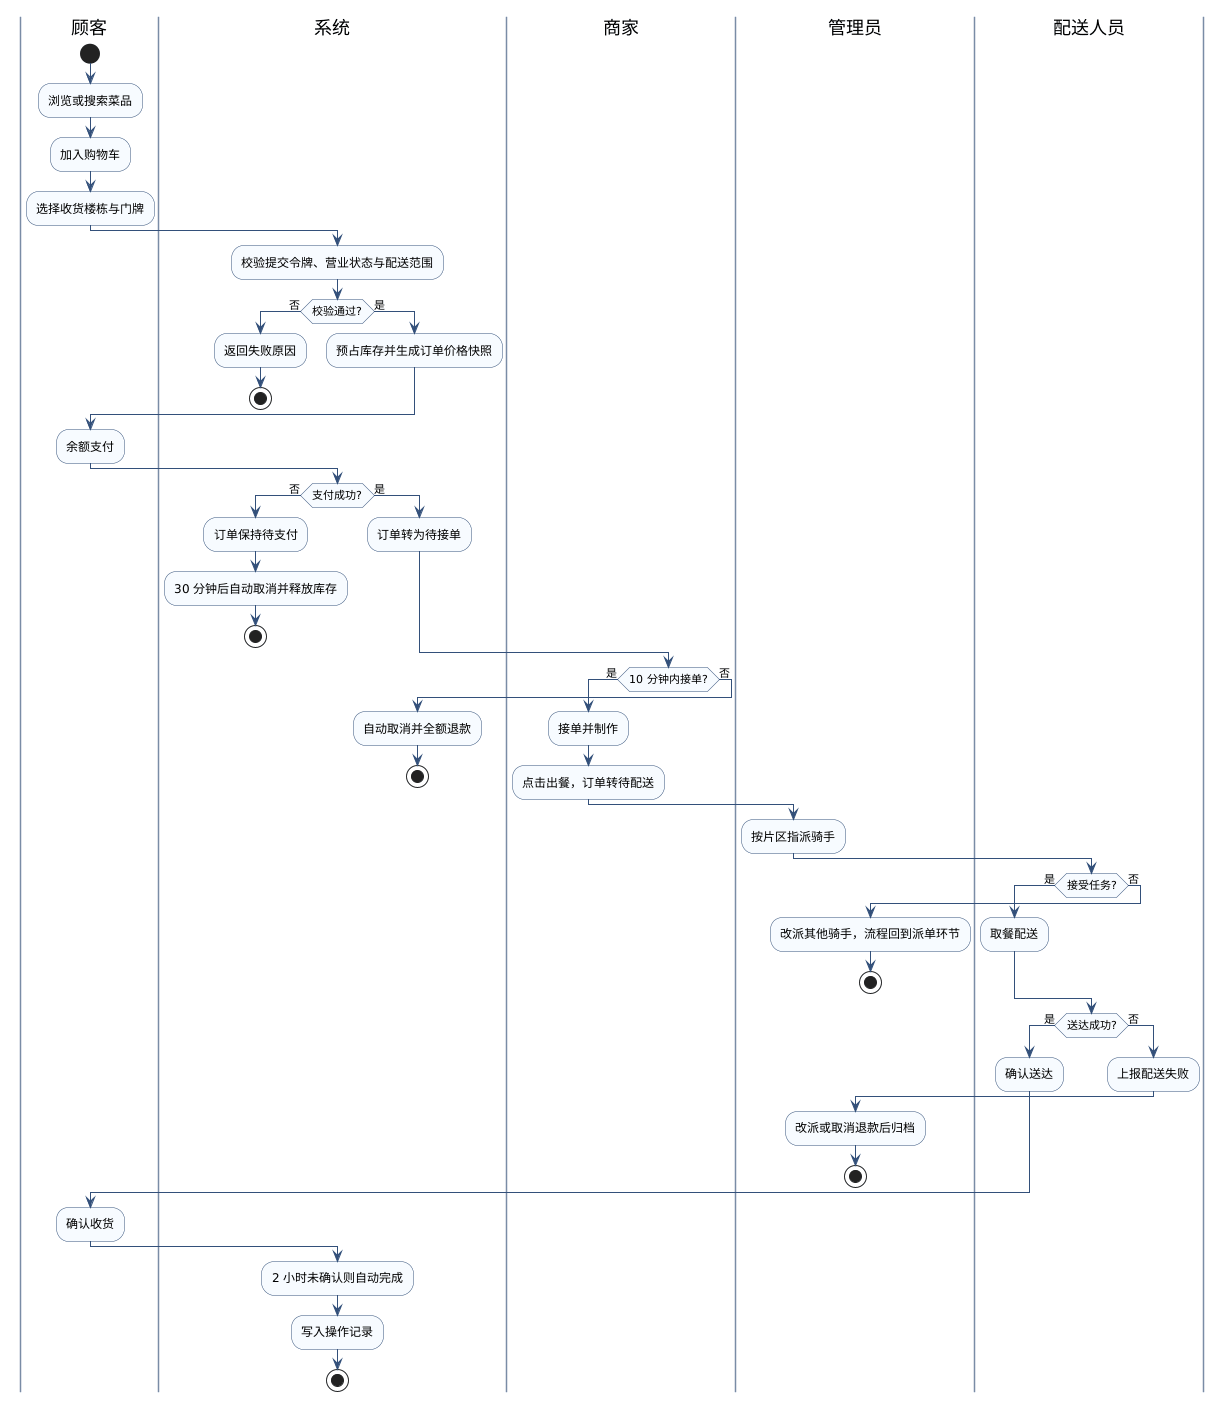

The diagram above was rendered by PlantUML. Its source (embedded in the PNG):
@startuml UML活动图
skinparam backgroundColor #FFFFFF
skinparam shadowing false
skinparam activityBorderColor #33507A
skinparam activityBackgroundColor #F7FBFF
skinparam ArrowColor #33507A
skinparam swimlaneBorderColor #7A8CA6

|顾客|
start
:浏览或搜索菜品;
:加入购物车;
:选择收货楼栋与门牌;

|系统|
:校验提交令牌、营业状态与配送范围;
if (校验通过?) then (否)
  :返回失败原因;
  stop
else (是)
  :预占库存并生成订单价格快照;
endif

|顾客|
:余额支付;

|系统|
if (支付成功?) then (否)
  :订单保持待支付;
  :30 分钟后自动取消并释放库存;
  stop
else (是)
  :订单转为待接单;
endif

|商家|
if (10 分钟内接单?) then (是)
  :接单并制作;
  :点击出餐，订单转待配送;
else (否)
  |系统|
  :自动取消并全额退款;
  stop
endif

|管理员|
:按片区指派骑手;

|配送人员|
if (接受任务?) then (是)
  :取餐配送;
else (否)
  |管理员|
  :改派其他骑手，流程回到派单环节;
  stop
endif

|配送人员|
if (送达成功?) then (是)
  :确认送达;
else (否)
  :上报配送失败;
  |管理员|
  :改派或取消退款后归档;
  stop
endif

|顾客|
:确认收货;

|系统|
:2 小时未确认则自动完成;
:写入操作记录;
stop

@enduml